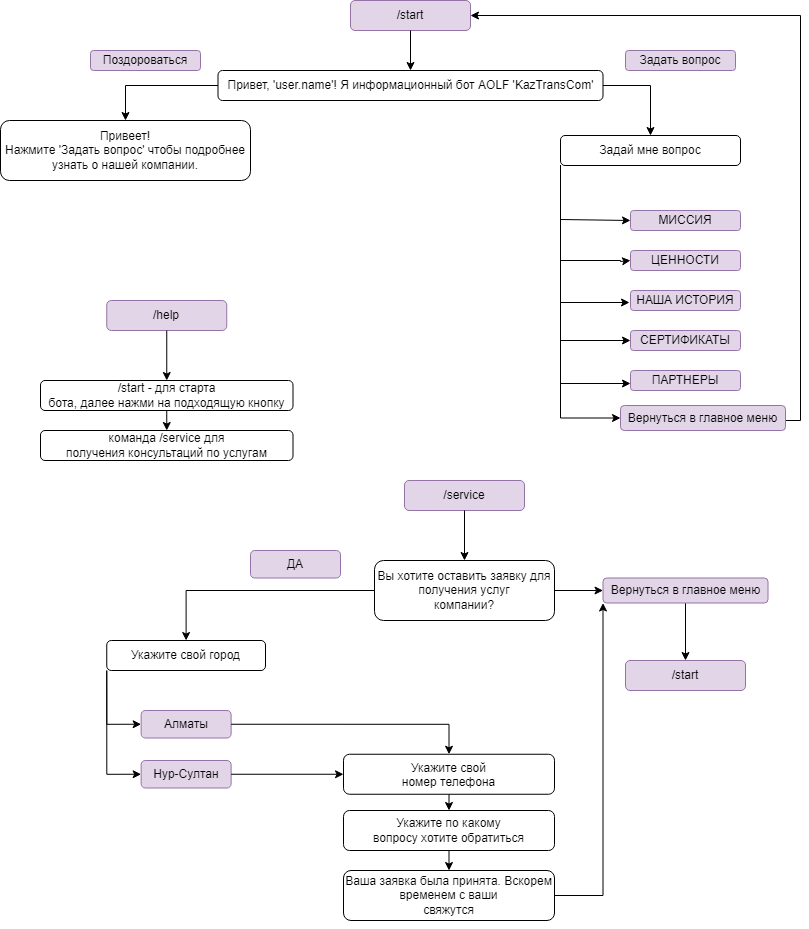

The diagram above was exported from draw.io. Its source (the exported page's mxGraphModel, read from the mxfile embedded in the PNG):
<mxGraphModel dx="868" dy="482" grid="1" gridSize="10" guides="1" tooltips="1" connect="1" arrows="1" fold="1" page="1" pageScale="1" pageWidth="827" pageHeight="1169" math="0" shadow="0">
  <root>
    <mxCell id="WIyWlLk6GJQsqaUBKTNV-0" />
    <mxCell id="WIyWlLk6GJQsqaUBKTNV-1" parent="WIyWlLk6GJQsqaUBKTNV-0" />
    <mxCell id="WIyWlLk6GJQsqaUBKTNV-3" value="/start" style="rounded=1;whiteSpace=wrap;html=1;fontSize=12;glass=0;strokeWidth=1;shadow=0;fillColor=#e1d5e7;strokeColor=#9673a6;" parent="WIyWlLk6GJQsqaUBKTNV-1" vertex="1">
      <mxGeometry x="360" y="50" width="120" height="30" as="geometry" />
    </mxCell>
    <mxCell id="39wtNtGHAm-H43x5ii61-0" value="" style="endArrow=classic;html=1;rounded=0;exitX=0.5;exitY=1;exitDx=0;exitDy=0;entryX=0.5;entryY=0;entryDx=0;entryDy=0;" parent="WIyWlLk6GJQsqaUBKTNV-1" source="WIyWlLk6GJQsqaUBKTNV-3" target="39wtNtGHAm-H43x5ii61-1" edge="1">
      <mxGeometry width="50" height="50" relative="1" as="geometry">
        <mxPoint x="390" y="250" as="sourcePoint" />
        <mxPoint x="420" y="140" as="targetPoint" />
      </mxGeometry>
    </mxCell>
    <mxCell id="39wtNtGHAm-H43x5ii61-1" value="Привет, 'user.name'! Я информационный бот AOLF 'KazTransCom'" style="rounded=1;whiteSpace=wrap;html=1;" parent="WIyWlLk6GJQsqaUBKTNV-1" vertex="1">
      <mxGeometry x="227.5" y="120" width="385" height="30" as="geometry" />
    </mxCell>
    <mxCell id="39wtNtGHAm-H43x5ii61-6" value="Привеет!&lt;br&gt;Нажмите 'Задать вопрос' чтобы подробнее узнать о нашей компании." style="rounded=1;whiteSpace=wrap;html=1;fontColor=#000000;" parent="WIyWlLk6GJQsqaUBKTNV-1" vertex="1">
      <mxGeometry x="10" y="170" width="250" height="60" as="geometry" />
    </mxCell>
    <mxCell id="39wtNtGHAm-H43x5ii61-10" value="Задай мне вопрос" style="rounded=1;whiteSpace=wrap;html=1;fontColor=#000000;" parent="WIyWlLk6GJQsqaUBKTNV-1" vertex="1">
      <mxGeometry x="570" y="185" width="180" height="30" as="geometry" />
    </mxCell>
    <mxCell id="39wtNtGHAm-H43x5ii61-19" value="" style="endArrow=classic;html=1;rounded=0;fontColor=#000000;edgeStyle=orthogonalEdgeStyle;exitX=1;exitY=0.5;exitDx=0;exitDy=0;entryX=0.5;entryY=0;entryDx=0;entryDy=0;" parent="WIyWlLk6GJQsqaUBKTNV-1" source="39wtNtGHAm-H43x5ii61-1" target="39wtNtGHAm-H43x5ii61-10" edge="1">
      <mxGeometry width="50" height="50" relative="1" as="geometry">
        <mxPoint x="390" y="320" as="sourcePoint" />
        <mxPoint x="440" y="270" as="targetPoint" />
      </mxGeometry>
    </mxCell>
    <mxCell id="39wtNtGHAm-H43x5ii61-20" value="" style="endArrow=classic;html=1;rounded=0;fontColor=#000000;edgeStyle=orthogonalEdgeStyle;exitX=0;exitY=0.5;exitDx=0;exitDy=0;entryX=0.5;entryY=0;entryDx=0;entryDy=0;" parent="WIyWlLk6GJQsqaUBKTNV-1" source="39wtNtGHAm-H43x5ii61-1" target="39wtNtGHAm-H43x5ii61-6" edge="1">
      <mxGeometry width="50" height="50" relative="1" as="geometry">
        <mxPoint x="390" y="250" as="sourcePoint" />
        <mxPoint x="440" y="200" as="targetPoint" />
      </mxGeometry>
    </mxCell>
    <mxCell id="39wtNtGHAm-H43x5ii61-30" value="" style="group" parent="WIyWlLk6GJQsqaUBKTNV-1" vertex="1" connectable="0">
      <mxGeometry x="630" y="269" height="42" as="geometry" />
    </mxCell>
    <mxCell id="39wtNtGHAm-H43x5ii61-26" value="" style="endArrow=classic;html=1;rounded=0;fontColor=#000000;strokeWidth=1;elbow=vertical;exitX=0;exitY=1;exitDx=0;exitDy=0;edgeStyle=orthogonalEdgeStyle;entryX=-0.009;entryY=0.6;entryDx=0;entryDy=0;entryPerimeter=0;" parent="39wtNtGHAm-H43x5ii61-30" source="39wtNtGHAm-H43x5ii61-10" edge="1">
      <mxGeometry width="50" height="50" relative="1" as="geometry">
        <mxPoint x="-220" y="131" as="sourcePoint" />
        <mxPoint x="9.009999999999991" y="83" as="targetPoint" />
        <Array as="points">
          <mxPoint x="-60" y="83" />
        </Array>
      </mxGeometry>
    </mxCell>
    <mxCell id="39wtNtGHAm-H43x5ii61-28" value="" style="endArrow=classic;html=1;rounded=0;fontColor=#000000;strokeWidth=1;elbow=vertical;exitX=0;exitY=1;exitDx=0;exitDy=0;edgeStyle=orthogonalEdgeStyle;entryX=0;entryY=0.65;entryDx=0;entryDy=0;entryPerimeter=0;" parent="39wtNtGHAm-H43x5ii61-30" source="39wtNtGHAm-H43x5ii61-10" edge="1">
      <mxGeometry width="50" height="50" relative="1" as="geometry">
        <mxPoint x="-220" y="131" as="sourcePoint" />
        <mxPoint x="10" y="164" as="targetPoint" />
        <Array as="points">
          <mxPoint x="-60" y="164" />
        </Array>
      </mxGeometry>
    </mxCell>
    <mxCell id="39wtNtGHAm-H43x5ii61-32" value="" style="endArrow=classic;html=1;rounded=0;fontColor=#000000;strokeWidth=1;elbow=vertical;edgeStyle=orthogonalEdgeStyle;entryX=1;entryY=0.5;entryDx=0;entryDy=0;exitX=1;exitY=0.25;exitDx=0;exitDy=0;" parent="WIyWlLk6GJQsqaUBKTNV-1" source="BfNkW2I_PYr15eVTkm0b-25" target="WIyWlLk6GJQsqaUBKTNV-3" edge="1">
      <mxGeometry width="50" height="50" relative="1" as="geometry">
        <mxPoint x="800" y="510" as="sourcePoint" />
        <mxPoint x="802" y="80" as="targetPoint" />
        <Array as="points">
          <mxPoint x="790" y="461" />
          <mxPoint x="790" y="470" />
          <mxPoint x="810" y="470" />
          <mxPoint x="810" y="65" />
        </Array>
      </mxGeometry>
    </mxCell>
    <mxCell id="BfNkW2I_PYr15eVTkm0b-1" value="/help" style="rounded=1;whiteSpace=wrap;html=1;fontSize=12;glass=0;strokeWidth=1;shadow=0;fillColor=#e1d5e7;strokeColor=#9673a6;" vertex="1" parent="WIyWlLk6GJQsqaUBKTNV-1">
      <mxGeometry x="116.25" y="350" width="120" height="30" as="geometry" />
    </mxCell>
    <mxCell id="BfNkW2I_PYr15eVTkm0b-2" value="&lt;p class=&quot;MsoNormal&quot;&gt;&lt;span style=&quot;font-size:14.0pt;line-height:107%;&lt;br/&gt;font-family:&amp;quot;Times New Roman&amp;quot;,serif;mso-ansi-language:KZ&quot; lang=&quot;KZ&quot;&gt;/start - для старта&lt;br/&gt;бота, далее нажми на подходящую кнопку&lt;/span&gt;&lt;/p&gt;" style="rounded=1;whiteSpace=wrap;html=1;fontColor=#000000;" vertex="1" parent="WIyWlLk6GJQsqaUBKTNV-1">
      <mxGeometry x="50" y="430" width="252.5" height="30" as="geometry" />
    </mxCell>
    <mxCell id="BfNkW2I_PYr15eVTkm0b-3" value="&lt;p class=&quot;MsoNormal&quot;&gt;&lt;span style=&quot;font-size:14.0pt;line-height:107%;&lt;br/&gt;font-family:&amp;quot;Times New Roman&amp;quot;,serif;mso-ansi-language:KZ&quot; lang=&quot;KZ&quot;&gt;команда /service для&lt;br/&gt;получения консультаций по услугам&lt;/span&gt;&lt;/p&gt;" style="rounded=1;whiteSpace=wrap;html=1;fontColor=#000000;" vertex="1" parent="WIyWlLk6GJQsqaUBKTNV-1">
      <mxGeometry x="50" y="480" width="252.5" height="30" as="geometry" />
    </mxCell>
    <mxCell id="BfNkW2I_PYr15eVTkm0b-4" value="" style="endArrow=classic;html=1;rounded=0;exitX=0.5;exitY=1;exitDx=0;exitDy=0;" edge="1" parent="WIyWlLk6GJQsqaUBKTNV-1" source="BfNkW2I_PYr15eVTkm0b-1" target="BfNkW2I_PYr15eVTkm0b-2">
      <mxGeometry width="50" height="50" relative="1" as="geometry">
        <mxPoint x="430" y="350" as="sourcePoint" />
        <mxPoint x="480" y="300" as="targetPoint" />
      </mxGeometry>
    </mxCell>
    <mxCell id="BfNkW2I_PYr15eVTkm0b-5" value="" style="endArrow=classic;html=1;rounded=0;exitX=0.5;exitY=1;exitDx=0;exitDy=0;entryX=0.5;entryY=0;entryDx=0;entryDy=0;" edge="1" parent="WIyWlLk6GJQsqaUBKTNV-1" source="BfNkW2I_PYr15eVTkm0b-2" target="BfNkW2I_PYr15eVTkm0b-3">
      <mxGeometry width="50" height="50" relative="1" as="geometry">
        <mxPoint x="430" y="500" as="sourcePoint" />
        <mxPoint x="480" y="450" as="targetPoint" />
      </mxGeometry>
    </mxCell>
    <mxCell id="BfNkW2I_PYr15eVTkm0b-6" value="/service" style="rounded=1;whiteSpace=wrap;html=1;fontSize=12;glass=0;strokeWidth=1;shadow=0;fillColor=#e1d5e7;strokeColor=#9673a6;" vertex="1" parent="WIyWlLk6GJQsqaUBKTNV-1">
      <mxGeometry x="414" y="530" width="120" height="30" as="geometry" />
    </mxCell>
    <mxCell id="BfNkW2I_PYr15eVTkm0b-7" value="&lt;p style=&quot;text-align:justify;text-indent:35.45pt;line-height:&lt;br/&gt;normal&quot; class=&quot;MsoNormal&quot;&gt;&lt;span style=&quot;font-size:14.0pt;font-family:&amp;quot;Times New Roman&amp;quot;,serif;&lt;br/&gt;mso-ansi-language:EN-US&quot; lang=&quot;EN-US&quot;&gt;Вы хотите оставить заявку для получения услуг&lt;br/&gt;компании?&lt;/span&gt;&lt;/p&gt;" style="rounded=1;whiteSpace=wrap;html=1;" vertex="1" parent="WIyWlLk6GJQsqaUBKTNV-1">
      <mxGeometry x="384" y="610" width="180" height="60" as="geometry" />
    </mxCell>
    <mxCell id="BfNkW2I_PYr15eVTkm0b-8" value="" style="endArrow=classic;html=1;rounded=0;exitX=0.5;exitY=1;exitDx=0;exitDy=0;entryX=0.5;entryY=0;entryDx=0;entryDy=0;" edge="1" parent="WIyWlLk6GJQsqaUBKTNV-1" source="BfNkW2I_PYr15eVTkm0b-6" target="BfNkW2I_PYr15eVTkm0b-7">
      <mxGeometry width="50" height="50" relative="1" as="geometry">
        <mxPoint x="450" y="530" as="sourcePoint" />
        <mxPoint x="500" y="480" as="targetPoint" />
      </mxGeometry>
    </mxCell>
    <mxCell id="BfNkW2I_PYr15eVTkm0b-11" value="/start" style="rounded=1;whiteSpace=wrap;html=1;fontSize=12;glass=0;strokeWidth=1;shadow=0;fillColor=#e1d5e7;strokeColor=#9673a6;" vertex="1" parent="WIyWlLk6GJQsqaUBKTNV-1">
      <mxGeometry x="635" y="710" width="120" height="30" as="geometry" />
    </mxCell>
    <mxCell id="BfNkW2I_PYr15eVTkm0b-12" value="" style="endArrow=classic;html=1;rounded=0;exitX=1;exitY=0.5;exitDx=0;exitDy=0;entryX=0;entryY=0.5;entryDx=0;entryDy=0;" edge="1" parent="WIyWlLk6GJQsqaUBKTNV-1" source="BfNkW2I_PYr15eVTkm0b-7" target="BfNkW2I_PYr15eVTkm0b-15">
      <mxGeometry width="50" height="50" relative="1" as="geometry">
        <mxPoint x="450" y="740" as="sourcePoint" />
        <mxPoint x="613.46" y="640" as="targetPoint" />
      </mxGeometry>
    </mxCell>
    <mxCell id="BfNkW2I_PYr15eVTkm0b-14" value="" style="endArrow=classic;html=1;rounded=0;exitX=0.5;exitY=1;exitDx=0;exitDy=0;entryX=0.5;entryY=0;entryDx=0;entryDy=0;" edge="1" parent="WIyWlLk6GJQsqaUBKTNV-1" source="BfNkW2I_PYr15eVTkm0b-15" target="BfNkW2I_PYr15eVTkm0b-11">
      <mxGeometry width="50" height="50" relative="1" as="geometry">
        <mxPoint x="696.98" y="650" as="sourcePoint" />
        <mxPoint x="500" y="690" as="targetPoint" />
      </mxGeometry>
    </mxCell>
    <mxCell id="BfNkW2I_PYr15eVTkm0b-15" value="Вернуться в главное меню" style="rounded=1;whiteSpace=wrap;html=1;fillColor=#e1d5e7;strokeColor=#9673a6;" vertex="1" parent="WIyWlLk6GJQsqaUBKTNV-1">
      <mxGeometry x="612.5" y="627.5" width="165" height="25" as="geometry" />
    </mxCell>
    <mxCell id="BfNkW2I_PYr15eVTkm0b-17" value="&lt;p style=&quot;text-align:justify;text-indent:35.45pt;line-height:&lt;br/&gt;normal&quot; class=&quot;MsoNormal&quot;&gt;&lt;span style=&quot;font-size:14.0pt;font-family:&amp;quot;Times New Roman&amp;quot;,serif;&lt;br/&gt;mso-ansi-language:EN-US&quot; lang=&quot;EN-US&quot;&gt;Укажите свой город&lt;/span&gt;&lt;/p&gt;" style="rounded=1;whiteSpace=wrap;html=1;fontColor=#000000;" vertex="1" parent="WIyWlLk6GJQsqaUBKTNV-1">
      <mxGeometry x="116.25" y="690" width="158.75" height="30" as="geometry" />
    </mxCell>
    <mxCell id="BfNkW2I_PYr15eVTkm0b-18" value="&lt;span style=&quot;&quot;&gt;Поздороваться&lt;/span&gt;" style="rounded=1;whiteSpace=wrap;html=1;fontSize=12;glass=0;strokeWidth=1;shadow=0;fillColor=#e1d5e7;strokeColor=#9673a6;" vertex="1" parent="WIyWlLk6GJQsqaUBKTNV-1">
      <mxGeometry x="100" y="100" width="110" height="20" as="geometry" />
    </mxCell>
    <mxCell id="BfNkW2I_PYr15eVTkm0b-19" value="&lt;span style=&quot;&quot;&gt;Задать вопрос&lt;/span&gt;" style="rounded=1;whiteSpace=wrap;html=1;fontSize=12;glass=0;strokeWidth=1;shadow=0;fillColor=#e1d5e7;strokeColor=#9673a6;" vertex="1" parent="WIyWlLk6GJQsqaUBKTNV-1">
      <mxGeometry x="635" y="100" width="110" height="20" as="geometry" />
    </mxCell>
    <mxCell id="BfNkW2I_PYr15eVTkm0b-20" value="&lt;span style=&quot;&quot;&gt;МИССИЯ&lt;/span&gt;" style="rounded=1;whiteSpace=wrap;html=1;fontSize=12;glass=0;strokeWidth=1;shadow=0;fillColor=#e1d5e7;strokeColor=#9673a6;" vertex="1" parent="WIyWlLk6GJQsqaUBKTNV-1">
      <mxGeometry x="640" y="260" width="110" height="20" as="geometry" />
    </mxCell>
    <mxCell id="BfNkW2I_PYr15eVTkm0b-21" value="&lt;span style=&quot;&quot;&gt;ЦЕННОСТИ&lt;/span&gt;" style="rounded=1;whiteSpace=wrap;html=1;fontSize=12;glass=0;strokeWidth=1;shadow=0;fillColor=#e1d5e7;strokeColor=#9673a6;" vertex="1" parent="WIyWlLk6GJQsqaUBKTNV-1">
      <mxGeometry x="640" y="300" width="110" height="20" as="geometry" />
    </mxCell>
    <mxCell id="BfNkW2I_PYr15eVTkm0b-22" value="&lt;span style=&quot;&quot;&gt;НАША ИСТОРИЯ&lt;/span&gt;" style="rounded=1;whiteSpace=wrap;html=1;fontSize=12;glass=0;strokeWidth=1;shadow=0;fillColor=#e1d5e7;strokeColor=#9673a6;" vertex="1" parent="WIyWlLk6GJQsqaUBKTNV-1">
      <mxGeometry x="640" y="340" width="110" height="20" as="geometry" />
    </mxCell>
    <mxCell id="BfNkW2I_PYr15eVTkm0b-23" value="&lt;span style=&quot;&quot;&gt;СЕРТИФИКАТЫ&lt;/span&gt;" style="rounded=1;whiteSpace=wrap;html=1;fontSize=12;glass=0;strokeWidth=1;shadow=0;fillColor=#e1d5e7;strokeColor=#9673a6;" vertex="1" parent="WIyWlLk6GJQsqaUBKTNV-1">
      <mxGeometry x="640" y="380" width="110" height="20" as="geometry" />
    </mxCell>
    <mxCell id="BfNkW2I_PYr15eVTkm0b-24" value="&lt;span style=&quot;&quot;&gt;ПАРТНЕРЫ&lt;/span&gt;" style="rounded=1;whiteSpace=wrap;html=1;fontSize=12;glass=0;strokeWidth=1;shadow=0;fillColor=#e1d5e7;strokeColor=#9673a6;" vertex="1" parent="WIyWlLk6GJQsqaUBKTNV-1">
      <mxGeometry x="640" y="420" width="110" height="20" as="geometry" />
    </mxCell>
    <mxCell id="BfNkW2I_PYr15eVTkm0b-25" value="Вернуться в главное меню" style="rounded=1;whiteSpace=wrap;html=1;fillColor=#e1d5e7;strokeColor=#9673a6;" vertex="1" parent="WIyWlLk6GJQsqaUBKTNV-1">
      <mxGeometry x="630" y="455" width="165" height="25" as="geometry" />
    </mxCell>
    <mxCell id="39wtNtGHAm-H43x5ii61-29" value="" style="endArrow=classic;html=1;rounded=0;fontColor=#000000;strokeWidth=1;elbow=vertical;edgeStyle=orthogonalEdgeStyle;exitX=0;exitY=1;exitDx=0;exitDy=0;entryX=0;entryY=0.5;entryDx=0;entryDy=0;" parent="WIyWlLk6GJQsqaUBKTNV-1" source="39wtNtGHAm-H43x5ii61-10" target="BfNkW2I_PYr15eVTkm0b-25" edge="1">
      <mxGeometry width="50" height="50" relative="1" as="geometry">
        <mxPoint x="410" y="400" as="sourcePoint" />
        <mxPoint x="639.04" y="473" as="targetPoint" />
      </mxGeometry>
    </mxCell>
    <mxCell id="39wtNtGHAm-H43x5ii61-27" value="" style="endArrow=classic;html=1;rounded=0;fontColor=#000000;strokeWidth=1;elbow=vertical;exitX=0;exitY=1;exitDx=0;exitDy=0;edgeStyle=orthogonalEdgeStyle;entryX=0;entryY=0.5;entryDx=0;entryDy=0;" parent="WIyWlLk6GJQsqaUBKTNV-1" source="39wtNtGHAm-H43x5ii61-10" target="BfNkW2I_PYr15eVTkm0b-23" edge="1">
      <mxGeometry width="50" height="50" relative="1" as="geometry">
        <mxPoint x="410" y="400" as="sourcePoint" />
        <mxPoint x="620" y="390" as="targetPoint" />
        <Array as="points">
          <mxPoint x="570" y="390" />
        </Array>
      </mxGeometry>
    </mxCell>
    <mxCell id="39wtNtGHAm-H43x5ii61-23" value="" style="endArrow=classic;html=1;rounded=0;fontColor=#000000;strokeWidth=1;elbow=vertical;edgeStyle=orthogonalEdgeStyle;exitX=0;exitY=1;exitDx=0;exitDy=0;entryX=0;entryY=0.5;entryDx=0;entryDy=0;" parent="WIyWlLk6GJQsqaUBKTNV-1" source="39wtNtGHAm-H43x5ii61-10" target="BfNkW2I_PYr15eVTkm0b-20" edge="1">
      <mxGeometry width="50" height="50" relative="1" as="geometry">
        <mxPoint x="390" y="400" as="sourcePoint" />
        <mxPoint x="633.98" y="269" as="targetPoint" />
        <Array as="points">
          <mxPoint x="570" y="269" />
        </Array>
      </mxGeometry>
    </mxCell>
    <mxCell id="39wtNtGHAm-H43x5ii61-24" value="" style="endArrow=classic;html=1;rounded=0;fontColor=#000000;strokeWidth=1;elbow=vertical;exitX=0;exitY=1;exitDx=0;exitDy=0;edgeStyle=orthogonalEdgeStyle;entryX=0;entryY=0.5;entryDx=0;entryDy=0;" parent="WIyWlLk6GJQsqaUBKTNV-1" source="39wtNtGHAm-H43x5ii61-10" target="BfNkW2I_PYr15eVTkm0b-21" edge="1">
      <mxGeometry width="50" height="50" relative="1" as="geometry">
        <mxPoint x="390" y="400" as="sourcePoint" />
        <mxPoint x="635.04" y="311" as="targetPoint" />
        <Array as="points">
          <mxPoint x="570" y="310" />
          <mxPoint x="630" y="310" />
          <mxPoint x="630" y="311" />
        </Array>
      </mxGeometry>
    </mxCell>
    <mxCell id="BfNkW2I_PYr15eVTkm0b-28" value="ДА" style="rounded=1;whiteSpace=wrap;html=1;fontSize=12;glass=0;strokeWidth=1;shadow=0;fillColor=#e1d5e7;strokeColor=#9673a6;" vertex="1" parent="WIyWlLk6GJQsqaUBKTNV-1">
      <mxGeometry x="260" y="600" width="90" height="27.5" as="geometry" />
    </mxCell>
    <mxCell id="BfNkW2I_PYr15eVTkm0b-29" value="" style="endArrow=classic;html=1;rounded=0;exitX=0;exitY=0.5;exitDx=0;exitDy=0;edgeStyle=orthogonalEdgeStyle;entryX=0.5;entryY=0;entryDx=0;entryDy=0;" edge="1" parent="WIyWlLk6GJQsqaUBKTNV-1" source="BfNkW2I_PYr15eVTkm0b-7" target="BfNkW2I_PYr15eVTkm0b-17">
      <mxGeometry width="50" height="50" relative="1" as="geometry">
        <mxPoint x="450" y="580" as="sourcePoint" />
        <mxPoint x="270" y="640" as="targetPoint" />
      </mxGeometry>
    </mxCell>
    <mxCell id="BfNkW2I_PYr15eVTkm0b-30" value="&lt;p style=&quot;line-height:normal&quot; class=&quot;MsoNormal&quot;&gt;&lt;span style=&quot;font-size:&lt;br/&gt;14.0pt;font-family:&amp;quot;Times New Roman&amp;quot;,serif;mso-ansi-language:KZ&quot; lang=&quot;KZ&quot;&gt;Укажите свой&lt;br/&gt;номер телефона&lt;/span&gt;&lt;/p&gt;" style="rounded=1;whiteSpace=wrap;html=1;fontColor=#000000;" vertex="1" parent="WIyWlLk6GJQsqaUBKTNV-1">
      <mxGeometry x="353" y="803.75" width="211" height="40" as="geometry" />
    </mxCell>
    <mxCell id="BfNkW2I_PYr15eVTkm0b-31" value="Алматы" style="rounded=1;whiteSpace=wrap;html=1;fontSize=12;glass=0;strokeWidth=1;shadow=0;fillColor=#e1d5e7;strokeColor=#9673a6;" vertex="1" parent="WIyWlLk6GJQsqaUBKTNV-1">
      <mxGeometry x="150.63" y="760" width="90" height="27.5" as="geometry" />
    </mxCell>
    <mxCell id="BfNkW2I_PYr15eVTkm0b-32" value="Нур-Султан" style="rounded=1;whiteSpace=wrap;html=1;fontSize=12;glass=0;strokeWidth=1;shadow=0;fillColor=#e1d5e7;strokeColor=#9673a6;" vertex="1" parent="WIyWlLk6GJQsqaUBKTNV-1">
      <mxGeometry x="150.63" y="810" width="90" height="27.5" as="geometry" />
    </mxCell>
    <mxCell id="BfNkW2I_PYr15eVTkm0b-34" value="&lt;p class=&quot;MsoNormal&quot;&gt;&lt;span style=&quot;font-size:14.0pt;line-height:107%;&lt;br/&gt;font-family:&amp;quot;Times New Roman&amp;quot;,serif;mso-ansi-language:EN-US&quot; lang=&quot;EN-US&quot;&gt;Укажите по какому&lt;br/&gt;вопросу хотите обратиться&lt;/span&gt;&lt;/p&gt;" style="rounded=1;whiteSpace=wrap;html=1;fontColor=#000000;" vertex="1" parent="WIyWlLk6GJQsqaUBKTNV-1">
      <mxGeometry x="353" y="860" width="211" height="40" as="geometry" />
    </mxCell>
    <mxCell id="BfNkW2I_PYr15eVTkm0b-35" value="&lt;p style=&quot;text-align:justify;text-indent:35.45pt;line-height:&lt;br/&gt;normal&quot; class=&quot;MsoNormal&quot;&gt;&lt;span style=&quot;font-size:14.0pt;font-family:&amp;quot;Times New Roman&amp;quot;,serif;&lt;br/&gt;mso-ansi-language:EN-US&quot; lang=&quot;EN-US&quot;&gt;Ваша заявка была принята. Вскорем временем с ваши&lt;br/&gt;свяжутся&lt;/span&gt;&lt;/p&gt;" style="rounded=1;whiteSpace=wrap;html=1;fontColor=#000000;" vertex="1" parent="WIyWlLk6GJQsqaUBKTNV-1">
      <mxGeometry x="353" y="920" width="211" height="50" as="geometry" />
    </mxCell>
    <mxCell id="BfNkW2I_PYr15eVTkm0b-36" style="edgeStyle=orthogonalEdgeStyle;rounded=0;orthogonalLoop=1;jettySize=auto;html=1;exitX=0.5;exitY=1;exitDx=0;exitDy=0;" edge="1" parent="WIyWlLk6GJQsqaUBKTNV-1" source="BfNkW2I_PYr15eVTkm0b-32" target="BfNkW2I_PYr15eVTkm0b-32">
      <mxGeometry relative="1" as="geometry" />
    </mxCell>
    <mxCell id="BfNkW2I_PYr15eVTkm0b-40" value="" style="endArrow=classic;html=1;rounded=0;exitX=0;exitY=1;exitDx=0;exitDy=0;edgeStyle=orthogonalEdgeStyle;entryX=0;entryY=0.5;entryDx=0;entryDy=0;" edge="1" parent="WIyWlLk6GJQsqaUBKTNV-1" source="BfNkW2I_PYr15eVTkm0b-17" target="BfNkW2I_PYr15eVTkm0b-31">
      <mxGeometry width="50" height="50" relative="1" as="geometry">
        <mxPoint x="450" y="860" as="sourcePoint" />
        <mxPoint x="116" y="780" as="targetPoint" />
        <Array as="points">
          <mxPoint x="116" y="774" />
        </Array>
      </mxGeometry>
    </mxCell>
    <mxCell id="BfNkW2I_PYr15eVTkm0b-41" value="" style="endArrow=classic;html=1;rounded=0;exitX=0;exitY=1;exitDx=0;exitDy=0;edgeStyle=orthogonalEdgeStyle;entryX=0;entryY=0.5;entryDx=0;entryDy=0;" edge="1" parent="WIyWlLk6GJQsqaUBKTNV-1" source="BfNkW2I_PYr15eVTkm0b-17" target="BfNkW2I_PYr15eVTkm0b-32">
      <mxGeometry width="50" height="50" relative="1" as="geometry">
        <mxPoint x="400" y="860" as="sourcePoint" />
        <mxPoint x="116" y="890" as="targetPoint" />
        <Array as="points">
          <mxPoint x="116" y="824" />
        </Array>
      </mxGeometry>
    </mxCell>
    <mxCell id="BfNkW2I_PYr15eVTkm0b-42" value="" style="endArrow=classic;html=1;rounded=0;exitX=1;exitY=0.5;exitDx=0;exitDy=0;edgeStyle=orthogonalEdgeStyle;entryX=0.5;entryY=0;entryDx=0;entryDy=0;" edge="1" parent="WIyWlLk6GJQsqaUBKTNV-1" source="BfNkW2I_PYr15eVTkm0b-31" target="BfNkW2I_PYr15eVTkm0b-30">
      <mxGeometry width="50" height="50" relative="1" as="geometry">
        <mxPoint x="400" y="860" as="sourcePoint" />
        <mxPoint x="450" y="774" as="targetPoint" />
      </mxGeometry>
    </mxCell>
    <mxCell id="BfNkW2I_PYr15eVTkm0b-43" value="" style="endArrow=classic;html=1;rounded=0;exitX=1;exitY=0.5;exitDx=0;exitDy=0;entryX=0;entryY=0.5;entryDx=0;entryDy=0;" edge="1" parent="WIyWlLk6GJQsqaUBKTNV-1" source="BfNkW2I_PYr15eVTkm0b-32" target="BfNkW2I_PYr15eVTkm0b-30">
      <mxGeometry width="50" height="50" relative="1" as="geometry">
        <mxPoint x="400" y="860" as="sourcePoint" />
        <mxPoint x="450" y="810" as="targetPoint" />
      </mxGeometry>
    </mxCell>
    <mxCell id="BfNkW2I_PYr15eVTkm0b-44" value="" style="endArrow=classic;html=1;rounded=0;entryX=0.5;entryY=0;entryDx=0;entryDy=0;exitX=0.5;exitY=1;exitDx=0;exitDy=0;" edge="1" parent="WIyWlLk6GJQsqaUBKTNV-1" source="BfNkW2I_PYr15eVTkm0b-30" target="BfNkW2I_PYr15eVTkm0b-34">
      <mxGeometry width="50" height="50" relative="1" as="geometry">
        <mxPoint x="400" y="860" as="sourcePoint" />
        <mxPoint x="450" y="810" as="targetPoint" />
      </mxGeometry>
    </mxCell>
    <mxCell id="BfNkW2I_PYr15eVTkm0b-45" value="" style="endArrow=classic;html=1;rounded=0;exitX=0.5;exitY=1;exitDx=0;exitDy=0;entryX=0.5;entryY=0;entryDx=0;entryDy=0;" edge="1" parent="WIyWlLk6GJQsqaUBKTNV-1" source="BfNkW2I_PYr15eVTkm0b-34" target="BfNkW2I_PYr15eVTkm0b-35">
      <mxGeometry width="50" height="50" relative="1" as="geometry">
        <mxPoint x="400" y="860" as="sourcePoint" />
        <mxPoint x="450" y="810" as="targetPoint" />
      </mxGeometry>
    </mxCell>
    <mxCell id="BfNkW2I_PYr15eVTkm0b-46" value="" style="endArrow=classic;html=1;rounded=0;entryX=0;entryY=1;entryDx=0;entryDy=0;edgeStyle=orthogonalEdgeStyle;exitX=1;exitY=0.5;exitDx=0;exitDy=0;" edge="1" parent="WIyWlLk6GJQsqaUBKTNV-1" source="BfNkW2I_PYr15eVTkm0b-35" target="BfNkW2I_PYr15eVTkm0b-15">
      <mxGeometry width="50" height="50" relative="1" as="geometry">
        <mxPoint x="613" y="950" as="sourcePoint" />
        <mxPoint x="450" y="810" as="targetPoint" />
      </mxGeometry>
    </mxCell>
  </root>
</mxGraphModel>